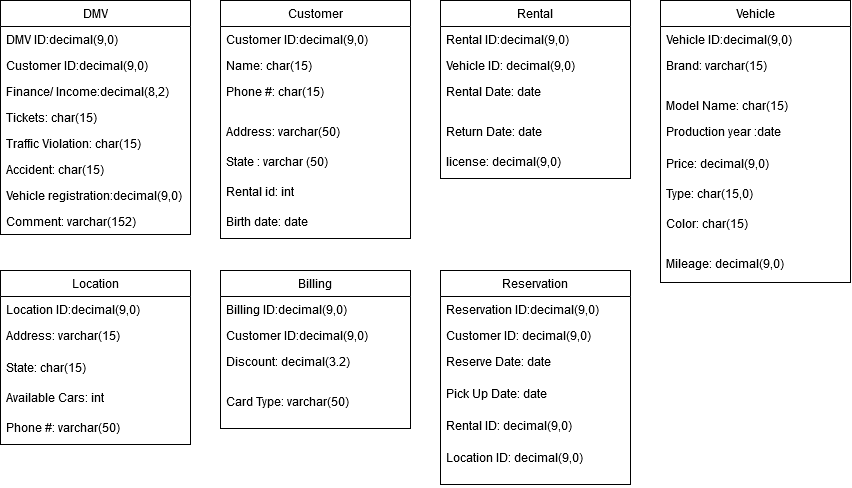

The diagram above was exported from draw.io. Its source (the exported page's mxGraphModel, read from the mxfile embedded in the PNG):
<mxGraphModel dx="640" dy="348" grid="1" gridSize="10" guides="1" tooltips="1" connect="1" arrows="1" fold="1" page="1" pageScale="1" pageWidth="850" pageHeight="1100" math="0" shadow="0">
  <root>
    <mxCell id="G2v0MKSr1ByUCnCXgE0_-0" />
    <mxCell id="G2v0MKSr1ByUCnCXgE0_-1" parent="G2v0MKSr1ByUCnCXgE0_-0" />
    <mxCell id="G2v0MKSr1ByUCnCXgE0_-2" value="Customer" style="swimlane;fontStyle=0;childLayout=stackLayout;horizontal=1;startSize=26;fillColor=none;horizontalStack=0;resizeParent=1;resizeParentMax=0;resizeLast=0;collapsible=1;marginBottom=0;" parent="G2v0MKSr1ByUCnCXgE0_-1" vertex="1">
      <mxGeometry x="240" y="10" width="190" height="238" as="geometry">
        <mxRectangle x="20" y="20" width="80" height="26" as="alternateBounds" />
      </mxGeometry>
    </mxCell>
    <mxCell id="G2v0MKSr1ByUCnCXgE0_-3" value="Customer ID:decimal(9,0)" style="text;strokeColor=none;fillColor=none;align=left;verticalAlign=top;spacingLeft=4;spacingRight=4;overflow=hidden;rotatable=0;points=[[0,0.5],[1,0.5]];portConstraint=eastwest;" parent="G2v0MKSr1ByUCnCXgE0_-2" vertex="1">
      <mxGeometry y="26" width="190" height="26" as="geometry" />
    </mxCell>
    <mxCell id="G2v0MKSr1ByUCnCXgE0_-4" value="Name: char(15)" style="text;strokeColor=none;fillColor=none;align=left;verticalAlign=top;spacingLeft=4;spacingRight=4;overflow=hidden;rotatable=0;points=[[0,0.5],[1,0.5]];portConstraint=eastwest;" parent="G2v0MKSr1ByUCnCXgE0_-2" vertex="1">
      <mxGeometry y="52" width="190" height="26" as="geometry" />
    </mxCell>
    <mxCell id="G2v0MKSr1ByUCnCXgE0_-11" value="Phone #: char(15)" style="text;strokeColor=none;fillColor=none;align=left;verticalAlign=top;spacingLeft=4;spacingRight=4;overflow=hidden;rotatable=0;points=[[0,0.5],[1,0.5]];portConstraint=eastwest;" parent="G2v0MKSr1ByUCnCXgE0_-2" vertex="1">
      <mxGeometry y="78" width="190" height="40" as="geometry" />
    </mxCell>
    <mxCell id="G2v0MKSr1ByUCnCXgE0_-14" value="Address: varchar(50)" style="text;strokeColor=none;fillColor=none;align=left;verticalAlign=top;spacingLeft=4;spacingRight=4;overflow=hidden;rotatable=0;points=[[0,0.5],[1,0.5]];portConstraint=eastwest;" parent="G2v0MKSr1ByUCnCXgE0_-2" vertex="1">
      <mxGeometry y="118" width="190" height="30" as="geometry" />
    </mxCell>
    <mxCell id="dg7_HnktaEuGr0MvseMp-0" value="State : varchar (50)" style="text;strokeColor=none;fillColor=none;align=left;verticalAlign=top;spacingLeft=4;spacingRight=4;overflow=hidden;rotatable=0;points=[[0,0.5],[1,0.5]];portConstraint=eastwest;" parent="G2v0MKSr1ByUCnCXgE0_-2" vertex="1">
      <mxGeometry y="148" width="190" height="30" as="geometry" />
    </mxCell>
    <mxCell id="dg7_HnktaEuGr0MvseMp-1" value="Rental id: int" style="text;strokeColor=none;fillColor=none;align=left;verticalAlign=top;spacingLeft=4;spacingRight=4;overflow=hidden;rotatable=0;points=[[0,0.5],[1,0.5]];portConstraint=eastwest;" parent="G2v0MKSr1ByUCnCXgE0_-2" vertex="1">
      <mxGeometry y="178" width="190" height="30" as="geometry" />
    </mxCell>
    <mxCell id="G2v0MKSr1ByUCnCXgE0_-46" value="Birth date: date" style="text;strokeColor=none;fillColor=none;align=left;verticalAlign=top;spacingLeft=4;spacingRight=4;overflow=hidden;rotatable=0;points=[[0,0.5],[1,0.5]];portConstraint=eastwest;" parent="G2v0MKSr1ByUCnCXgE0_-2" vertex="1">
      <mxGeometry y="208" width="190" height="30" as="geometry" />
    </mxCell>
    <mxCell id="G2v0MKSr1ByUCnCXgE0_-32" value="Location" style="swimlane;fontStyle=0;childLayout=stackLayout;horizontal=1;startSize=26;fillColor=none;horizontalStack=0;resizeParent=1;resizeParentMax=0;resizeLast=0;collapsible=1;marginBottom=0;" parent="G2v0MKSr1ByUCnCXgE0_-1" vertex="1">
      <mxGeometry x="20" y="280" width="190" height="174" as="geometry">
        <mxRectangle x="20" y="20" width="80" height="26" as="alternateBounds" />
      </mxGeometry>
    </mxCell>
    <mxCell id="G2v0MKSr1ByUCnCXgE0_-33" value="Location ID:decimal(9,0)" style="text;strokeColor=none;fillColor=none;align=left;verticalAlign=top;spacingLeft=4;spacingRight=4;overflow=hidden;rotatable=0;points=[[0,0.5],[1,0.5]];portConstraint=eastwest;" parent="G2v0MKSr1ByUCnCXgE0_-32" vertex="1">
      <mxGeometry y="26" width="190" height="26" as="geometry" />
    </mxCell>
    <mxCell id="G2v0MKSr1ByUCnCXgE0_-35" value="Address: varchar(15)" style="text;strokeColor=none;fillColor=none;align=left;verticalAlign=top;spacingLeft=4;spacingRight=4;overflow=hidden;rotatable=0;points=[[0,0.5],[1,0.5]];portConstraint=eastwest;" parent="G2v0MKSr1ByUCnCXgE0_-32" vertex="1">
      <mxGeometry y="52" width="190" height="32" as="geometry" />
    </mxCell>
    <mxCell id="G2v0MKSr1ByUCnCXgE0_-37" value="State: char(15)" style="text;strokeColor=none;fillColor=none;align=left;verticalAlign=top;spacingLeft=4;spacingRight=4;overflow=hidden;rotatable=0;points=[[0,0.5],[1,0.5]];portConstraint=eastwest;" parent="G2v0MKSr1ByUCnCXgE0_-32" vertex="1">
      <mxGeometry y="84" width="190" height="30" as="geometry" />
    </mxCell>
    <mxCell id="dg7_HnktaEuGr0MvseMp-4" value="Available Cars: int" style="text;strokeColor=none;fillColor=none;align=left;verticalAlign=top;spacingLeft=4;spacingRight=4;overflow=hidden;rotatable=0;points=[[0,0.5],[1,0.5]];portConstraint=eastwest;" parent="G2v0MKSr1ByUCnCXgE0_-32" vertex="1">
      <mxGeometry y="114" width="190" height="30" as="geometry" />
    </mxCell>
    <mxCell id="dg7_HnktaEuGr0MvseMp-5" value="Phone #: varchar(50)" style="text;strokeColor=none;fillColor=none;align=left;verticalAlign=top;spacingLeft=4;spacingRight=4;overflow=hidden;rotatable=0;points=[[0,0.5],[1,0.5]];portConstraint=eastwest;" parent="G2v0MKSr1ByUCnCXgE0_-32" vertex="1">
      <mxGeometry y="144" width="190" height="30" as="geometry" />
    </mxCell>
    <mxCell id="G2v0MKSr1ByUCnCXgE0_-39" value="Billing" style="swimlane;fontStyle=0;childLayout=stackLayout;horizontal=1;startSize=26;fillColor=none;horizontalStack=0;resizeParent=1;resizeParentMax=0;resizeLast=0;collapsible=1;marginBottom=0;" parent="G2v0MKSr1ByUCnCXgE0_-1" vertex="1">
      <mxGeometry x="240" y="280" width="190" height="158" as="geometry">
        <mxRectangle x="20" y="20" width="80" height="26" as="alternateBounds" />
      </mxGeometry>
    </mxCell>
    <mxCell id="G2v0MKSr1ByUCnCXgE0_-40" value="Billing ID:decimal(9,0)" style="text;strokeColor=none;fillColor=none;align=left;verticalAlign=top;spacingLeft=4;spacingRight=4;overflow=hidden;rotatable=0;points=[[0,0.5],[1,0.5]];portConstraint=eastwest;" parent="G2v0MKSr1ByUCnCXgE0_-39" vertex="1">
      <mxGeometry y="26" width="190" height="26" as="geometry" />
    </mxCell>
    <mxCell id="ErLleWs1HM73CbLnzssm-0" value="Customer ID:decimal(9,0)" style="text;strokeColor=none;fillColor=none;align=left;verticalAlign=top;spacingLeft=4;spacingRight=4;overflow=hidden;rotatable=0;points=[[0,0.5],[1,0.5]];portConstraint=eastwest;" parent="G2v0MKSr1ByUCnCXgE0_-39" vertex="1">
      <mxGeometry y="52" width="190" height="26" as="geometry" />
    </mxCell>
    <mxCell id="G2v0MKSr1ByUCnCXgE0_-43" value="Discount: decimal(3.2)" style="text;strokeColor=none;fillColor=none;align=left;verticalAlign=top;spacingLeft=4;spacingRight=4;overflow=hidden;rotatable=0;points=[[0,0.5],[1,0.5]];portConstraint=eastwest;" parent="G2v0MKSr1ByUCnCXgE0_-39" vertex="1">
      <mxGeometry y="78" width="190" height="40" as="geometry" />
    </mxCell>
    <mxCell id="dg7_HnktaEuGr0MvseMp-6" value="Card Type: varchar(50)" style="text;strokeColor=none;fillColor=none;align=left;verticalAlign=top;spacingLeft=4;spacingRight=4;overflow=hidden;rotatable=0;points=[[0,0.5],[1,0.5]];portConstraint=eastwest;" parent="G2v0MKSr1ByUCnCXgE0_-39" vertex="1">
      <mxGeometry y="118" width="190" height="40" as="geometry" />
    </mxCell>
    <mxCell id="G2v0MKSr1ByUCnCXgE0_-62" value="Reservation" style="swimlane;fontStyle=0;childLayout=stackLayout;horizontal=1;startSize=26;fillColor=none;horizontalStack=0;resizeParent=1;resizeParentMax=0;resizeLast=0;collapsible=1;marginBottom=0;" parent="G2v0MKSr1ByUCnCXgE0_-1" vertex="1">
      <mxGeometry x="460" y="280" width="190" height="214" as="geometry">
        <mxRectangle x="20" y="20" width="80" height="26" as="alternateBounds" />
      </mxGeometry>
    </mxCell>
    <mxCell id="G2v0MKSr1ByUCnCXgE0_-63" value="Reservation ID:decimal(9,0)" style="text;strokeColor=none;fillColor=none;align=left;verticalAlign=top;spacingLeft=4;spacingRight=4;overflow=hidden;rotatable=0;points=[[0,0.5],[1,0.5]];portConstraint=eastwest;" parent="G2v0MKSr1ByUCnCXgE0_-62" vertex="1">
      <mxGeometry y="26" width="190" height="26" as="geometry" />
    </mxCell>
    <mxCell id="G2v0MKSr1ByUCnCXgE0_-64" value="Customer ID: decimal(9,0)" style="text;strokeColor=none;fillColor=none;align=left;verticalAlign=top;spacingLeft=4;spacingRight=4;overflow=hidden;rotatable=0;points=[[0,0.5],[1,0.5]];portConstraint=eastwest;" parent="G2v0MKSr1ByUCnCXgE0_-62" vertex="1">
      <mxGeometry y="52" width="190" height="26" as="geometry" />
    </mxCell>
    <mxCell id="G2v0MKSr1ByUCnCXgE0_-65" value="Reserve Date: date" style="text;strokeColor=none;fillColor=none;align=left;verticalAlign=top;spacingLeft=4;spacingRight=4;overflow=hidden;rotatable=0;points=[[0,0.5],[1,0.5]];portConstraint=eastwest;" parent="G2v0MKSr1ByUCnCXgE0_-62" vertex="1">
      <mxGeometry y="78" width="190" height="32" as="geometry" />
    </mxCell>
    <mxCell id="RRNBAYVaaDifS8brCetr-0" value="Pick Up Date: date" style="text;strokeColor=none;fillColor=none;align=left;verticalAlign=top;spacingLeft=4;spacingRight=4;overflow=hidden;rotatable=0;points=[[0,0.5],[1,0.5]];portConstraint=eastwest;" parent="G2v0MKSr1ByUCnCXgE0_-62" vertex="1">
      <mxGeometry y="110" width="190" height="32" as="geometry" />
    </mxCell>
    <mxCell id="dg7_HnktaEuGr0MvseMp-7" value="Rental ID: decimal(9,0)" style="text;strokeColor=none;fillColor=none;align=left;verticalAlign=top;spacingLeft=4;spacingRight=4;overflow=hidden;rotatable=0;points=[[0,0.5],[1,0.5]];portConstraint=eastwest;" parent="G2v0MKSr1ByUCnCXgE0_-62" vertex="1">
      <mxGeometry y="142" width="190" height="32" as="geometry" />
    </mxCell>
    <mxCell id="G2v0MKSr1ByUCnCXgE0_-66" value="Location ID: decimal(9,0)" style="text;strokeColor=none;fillColor=none;align=left;verticalAlign=top;spacingLeft=4;spacingRight=4;overflow=hidden;rotatable=0;points=[[0,0.5],[1,0.5]];portConstraint=eastwest;" parent="G2v0MKSr1ByUCnCXgE0_-62" vertex="1">
      <mxGeometry y="174" width="190" height="40" as="geometry" />
    </mxCell>
    <mxCell id="SpmVaK2BksLMWzeJsiji-0" value="Vehicle" style="swimlane;fontStyle=0;childLayout=stackLayout;horizontal=1;startSize=26;fillColor=none;horizontalStack=0;resizeParent=1;resizeParentMax=0;resizeLast=0;collapsible=1;marginBottom=0;" parent="G2v0MKSr1ByUCnCXgE0_-1" vertex="1">
      <mxGeometry x="680" y="10" width="190" height="282" as="geometry">
        <mxRectangle x="20" y="20" width="80" height="26" as="alternateBounds" />
      </mxGeometry>
    </mxCell>
    <mxCell id="SpmVaK2BksLMWzeJsiji-1" value="Vehicle ID:decimal(9,0)" style="text;strokeColor=none;fillColor=none;align=left;verticalAlign=top;spacingLeft=4;spacingRight=4;overflow=hidden;rotatable=0;points=[[0,0.5],[1,0.5]];portConstraint=eastwest;" parent="SpmVaK2BksLMWzeJsiji-0" vertex="1">
      <mxGeometry y="26" width="190" height="26" as="geometry" />
    </mxCell>
    <mxCell id="SpmVaK2BksLMWzeJsiji-2" value="Brand: varchar(15)" style="text;strokeColor=none;fillColor=none;align=left;verticalAlign=top;spacingLeft=4;spacingRight=4;overflow=hidden;rotatable=0;points=[[0,0.5],[1,0.5]];portConstraint=eastwest;" parent="SpmVaK2BksLMWzeJsiji-0" vertex="1">
      <mxGeometry y="52" width="190" height="40" as="geometry" />
    </mxCell>
    <mxCell id="SpmVaK2BksLMWzeJsiji-3" value="Model Name: char(15)" style="text;strokeColor=none;fillColor=none;align=left;verticalAlign=top;spacingLeft=4;spacingRight=4;overflow=hidden;rotatable=0;points=[[0,0.5],[1,0.5]];portConstraint=eastwest;" parent="SpmVaK2BksLMWzeJsiji-0" vertex="1">
      <mxGeometry y="92" width="190" height="26" as="geometry" />
    </mxCell>
    <mxCell id="SpmVaK2BksLMWzeJsiji-4" value="Production year :date" style="text;strokeColor=none;fillColor=none;align=left;verticalAlign=top;spacingLeft=4;spacingRight=4;overflow=hidden;rotatable=0;points=[[0,0.5],[1,0.5]];portConstraint=eastwest;" parent="SpmVaK2BksLMWzeJsiji-0" vertex="1">
      <mxGeometry y="118" width="190" height="32" as="geometry" />
    </mxCell>
    <mxCell id="SpmVaK2BksLMWzeJsiji-5" value="Price: decimal(9,0)" style="text;strokeColor=none;fillColor=none;align=left;verticalAlign=top;spacingLeft=4;spacingRight=4;overflow=hidden;rotatable=0;points=[[0,0.5],[1,0.5]];portConstraint=eastwest;" parent="SpmVaK2BksLMWzeJsiji-0" vertex="1">
      <mxGeometry y="150" width="190" height="30" as="geometry" />
    </mxCell>
    <mxCell id="2aIaZGexCtF-EbcCwy7F-1" value="Type: char(15,0)" style="text;strokeColor=none;fillColor=none;align=left;verticalAlign=top;spacingLeft=4;spacingRight=4;overflow=hidden;rotatable=0;points=[[0,0.5],[1,0.5]];portConstraint=eastwest;" vertex="1" parent="SpmVaK2BksLMWzeJsiji-0">
      <mxGeometry y="180" width="190" height="30" as="geometry" />
    </mxCell>
    <mxCell id="SpmVaK2BksLMWzeJsiji-6" value="Color: char(15)" style="text;strokeColor=none;fillColor=none;align=left;verticalAlign=top;spacingLeft=4;spacingRight=4;overflow=hidden;rotatable=0;points=[[0,0.5],[1,0.5]];portConstraint=eastwest;" parent="SpmVaK2BksLMWzeJsiji-0" vertex="1">
      <mxGeometry y="210" width="190" height="40" as="geometry" />
    </mxCell>
    <mxCell id="SpmVaK2BksLMWzeJsiji-7" value="Mileage: decimal(9,0)" style="text;strokeColor=none;fillColor=none;align=left;verticalAlign=top;spacingLeft=4;spacingRight=4;overflow=hidden;rotatable=0;points=[[0,0.5],[1,0.5]];portConstraint=eastwest;" parent="SpmVaK2BksLMWzeJsiji-0" vertex="1">
      <mxGeometry y="250" width="190" height="32" as="geometry" />
    </mxCell>
    <mxCell id="9HQuxiuggHbcf4lCNEfm-0" value="Rental" style="swimlane;fontStyle=0;childLayout=stackLayout;horizontal=1;startSize=26;fillColor=none;horizontalStack=0;resizeParent=1;resizeParentMax=0;resizeLast=0;collapsible=1;marginBottom=0;" parent="G2v0MKSr1ByUCnCXgE0_-1" vertex="1">
      <mxGeometry x="460" y="10" width="190" height="178" as="geometry">
        <mxRectangle x="20" y="20" width="80" height="26" as="alternateBounds" />
      </mxGeometry>
    </mxCell>
    <mxCell id="9HQuxiuggHbcf4lCNEfm-1" value="Rental ID:decimal(9,0)" style="text;strokeColor=none;fillColor=none;align=left;verticalAlign=top;spacingLeft=4;spacingRight=4;overflow=hidden;rotatable=0;points=[[0,0.5],[1,0.5]];portConstraint=eastwest;" parent="9HQuxiuggHbcf4lCNEfm-0" vertex="1">
      <mxGeometry y="26" width="190" height="26" as="geometry" />
    </mxCell>
    <mxCell id="9HQuxiuggHbcf4lCNEfm-2" value="Vehicle ID: decimal(9,0)" style="text;strokeColor=none;fillColor=none;align=left;verticalAlign=top;spacingLeft=4;spacingRight=4;overflow=hidden;rotatable=0;points=[[0,0.5],[1,0.5]];portConstraint=eastwest;" parent="9HQuxiuggHbcf4lCNEfm-0" vertex="1">
      <mxGeometry y="52" width="190" height="26" as="geometry" />
    </mxCell>
    <mxCell id="9HQuxiuggHbcf4lCNEfm-3" value="Rental Date: date" style="text;strokeColor=none;fillColor=none;align=left;verticalAlign=top;spacingLeft=4;spacingRight=4;overflow=hidden;rotatable=0;points=[[0,0.5],[1,0.5]];portConstraint=eastwest;" parent="9HQuxiuggHbcf4lCNEfm-0" vertex="1">
      <mxGeometry y="78" width="190" height="40" as="geometry" />
    </mxCell>
    <mxCell id="9HQuxiuggHbcf4lCNEfm-4" value="Return Date: date" style="text;strokeColor=none;fillColor=none;align=left;verticalAlign=top;spacingLeft=4;spacingRight=4;overflow=hidden;rotatable=0;points=[[0,0.5],[1,0.5]];portConstraint=eastwest;" parent="9HQuxiuggHbcf4lCNEfm-0" vertex="1">
      <mxGeometry y="118" width="190" height="30" as="geometry" />
    </mxCell>
    <mxCell id="9HQuxiuggHbcf4lCNEfm-5" value="license: decimal(9,0)" style="text;strokeColor=none;fillColor=none;align=left;verticalAlign=top;spacingLeft=4;spacingRight=4;overflow=hidden;rotatable=0;points=[[0,0.5],[1,0.5]];portConstraint=eastwest;" parent="9HQuxiuggHbcf4lCNEfm-0" vertex="1">
      <mxGeometry y="148" width="190" height="30" as="geometry" />
    </mxCell>
    <mxCell id="41SgGkmLMhkxstuEDjeC-1" value="DMV" style="swimlane;fontStyle=0;childLayout=stackLayout;horizontal=1;startSize=26;fillColor=none;horizontalStack=0;resizeParent=1;resizeParentMax=0;resizeLast=0;collapsible=1;marginBottom=0;" parent="G2v0MKSr1ByUCnCXgE0_-1" vertex="1">
      <mxGeometry x="20" y="10" width="190" height="234" as="geometry">
        <mxRectangle x="20" y="20" width="80" height="26" as="alternateBounds" />
      </mxGeometry>
    </mxCell>
    <mxCell id="41SgGkmLMhkxstuEDjeC-2" value="DMV ID:decimal(9,0)" style="text;strokeColor=none;fillColor=none;align=left;verticalAlign=top;spacingLeft=4;spacingRight=4;overflow=hidden;rotatable=0;points=[[0,0.5],[1,0.5]];portConstraint=eastwest;" parent="41SgGkmLMhkxstuEDjeC-1" vertex="1">
      <mxGeometry y="26" width="190" height="26" as="geometry" />
    </mxCell>
    <mxCell id="41SgGkmLMhkxstuEDjeC-9" value="Customer ID:decimal(9,0)" style="text;strokeColor=none;fillColor=none;align=left;verticalAlign=top;spacingLeft=4;spacingRight=4;overflow=hidden;rotatable=0;points=[[0,0.5],[1,0.5]];portConstraint=eastwest;" parent="41SgGkmLMhkxstuEDjeC-1" vertex="1">
      <mxGeometry y="52" width="190" height="26" as="geometry" />
    </mxCell>
    <mxCell id="41SgGkmLMhkxstuEDjeC-12" value="Finance/ Income:decimal(8,2)" style="text;strokeColor=none;fillColor=none;align=left;verticalAlign=top;spacingLeft=4;spacingRight=4;overflow=hidden;rotatable=0;points=[[0,0.5],[1,0.5]];portConstraint=eastwest;" parent="41SgGkmLMhkxstuEDjeC-1" vertex="1">
      <mxGeometry y="78" width="190" height="26" as="geometry" />
    </mxCell>
    <mxCell id="41SgGkmLMhkxstuEDjeC-13" value="Tickets: char(15)" style="text;strokeColor=none;fillColor=none;align=left;verticalAlign=top;spacingLeft=4;spacingRight=4;overflow=hidden;rotatable=0;points=[[0,0.5],[1,0.5]];portConstraint=eastwest;" parent="41SgGkmLMhkxstuEDjeC-1" vertex="1">
      <mxGeometry y="104" width="190" height="26" as="geometry" />
    </mxCell>
    <mxCell id="41SgGkmLMhkxstuEDjeC-14" value="Traffic Violation: char(15)" style="text;strokeColor=none;fillColor=none;align=left;verticalAlign=top;spacingLeft=4;spacingRight=4;overflow=hidden;rotatable=0;points=[[0,0.5],[1,0.5]];portConstraint=eastwest;" parent="41SgGkmLMhkxstuEDjeC-1" vertex="1">
      <mxGeometry y="130" width="190" height="26" as="geometry" />
    </mxCell>
    <mxCell id="41SgGkmLMhkxstuEDjeC-15" value="Accident: char(15)" style="text;strokeColor=none;fillColor=none;align=left;verticalAlign=top;spacingLeft=4;spacingRight=4;overflow=hidden;rotatable=0;points=[[0,0.5],[1,0.5]];portConstraint=eastwest;" parent="41SgGkmLMhkxstuEDjeC-1" vertex="1">
      <mxGeometry y="156" width="190" height="26" as="geometry" />
    </mxCell>
    <mxCell id="41SgGkmLMhkxstuEDjeC-16" value="Vehicle registration:decimal(9,0)" style="text;strokeColor=none;fillColor=none;align=left;verticalAlign=top;spacingLeft=4;spacingRight=4;overflow=hidden;rotatable=0;points=[[0,0.5],[1,0.5]];portConstraint=eastwest;" parent="41SgGkmLMhkxstuEDjeC-1" vertex="1">
      <mxGeometry y="182" width="190" height="26" as="geometry" />
    </mxCell>
    <mxCell id="2aIaZGexCtF-EbcCwy7F-0" value="Comment: varchar(152)" style="text;strokeColor=none;fillColor=none;align=left;verticalAlign=top;spacingLeft=4;spacingRight=4;overflow=hidden;rotatable=0;points=[[0,0.5],[1,0.5]];portConstraint=eastwest;" vertex="1" parent="41SgGkmLMhkxstuEDjeC-1">
      <mxGeometry y="208" width="190" height="26" as="geometry" />
    </mxCell>
  </root>
</mxGraphModel>